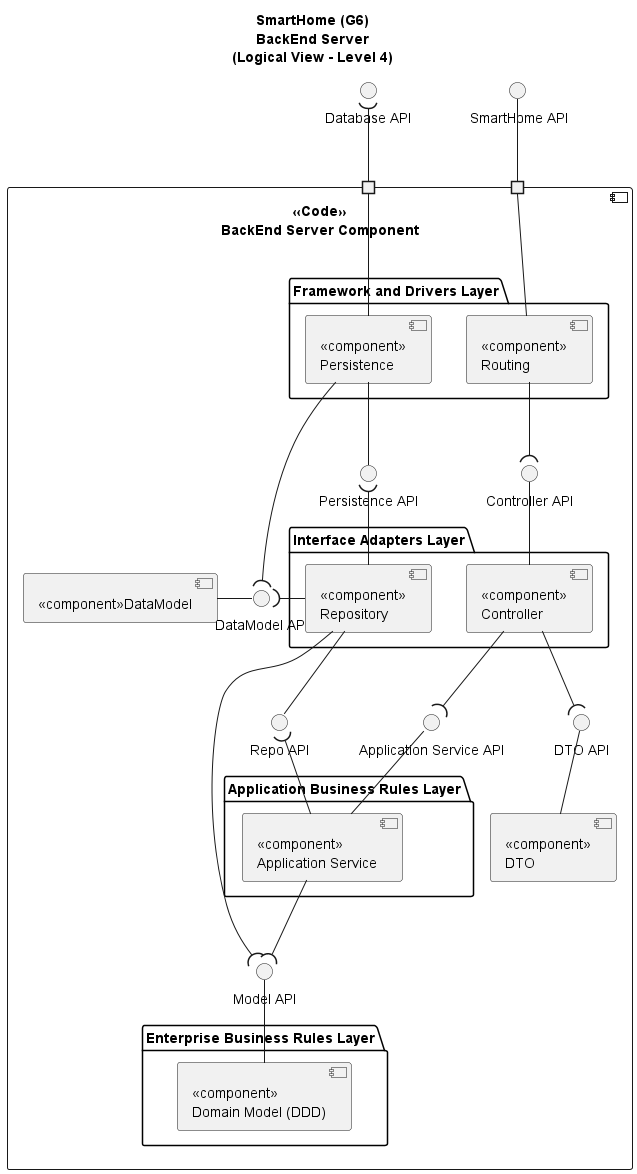

The diagram above was rendered by PlantUML. Its source (embedded in the PNG):
@startuml
'https://plantuml.com/component-diagram

title SmartHome (G6)\nBackEnd Server\n(Logical View - Level 4)

component "<<Code>>\nBackEnd Server Component" as BE{

package "Framework and Drivers Layer" as FDL{
component "<<component>>\nPersistence" as PERS{
}
component "<<component>>\nRouting" as ROUT{
}
}

package "Interface Adapters Layer" as IAL{
component "<<component>>\nController" as CONT{
}
component "<<component>>\nRepository" as REPO{
}
}
package "Application Business Rules Layer" as ABR{
component "<<component>>\nApplication Service" as SERV{
}
}
package "Enterprise Business Rules Layer" as EBR{
component "<<component>>\nDomain Model (DDD)" as DOMAIN{
}
}
component "<<component>>DataModel" as DATAMODEL{
}
component "<<component>>\nDTO" as DTO{
}
interface "Controller API" as CONTAPI
interface "DataModel API" as DATAMODELAPI
interface "Persistence API" as PERSAPI
interface "Application Service API" as APPSERVAPI
interface "DTO API" as DTOAPI
interface "Model API" as MODELAPI
interface "Repo API" as REPOAPI
portin " " as BP1
portin " " as BP5
}

/'REST API'/
ROUT --- BP1
BP1 -u- " SmartHome API"

/'Persistence'/
PERS -- BP5
PERS -- PERSAPI
PERSAPI )-- REPO
PERS --( DATAMODELAPI
DATAMODELAPI -l- DATAMODEL

/'Routing Controller'/
ROUT --( CONTAPI
CONTAPI -- CONT

/'Controller Service'/
CONT --( APPSERVAPI
APPSERVAPI -d- SERV
CONT --( DTOAPI
DTOAPI -- DTO

/'Service Domain'/
SERV --( MODELAPI
MODELAPI -- DOMAIN

/'Repo Model'/
REPO -- REPOAPI
REPO --( MODELAPI
REPOAPI )-- SERV

/'Repo Persistence'/
REPO -l-( DATAMODELAPI


/'Exterior connections'/
BP5 -u-( "Database API"

@enduml